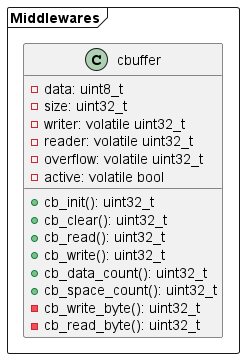

The diagram above was rendered by PlantUML. Its source (embedded in the PNG):
@startuml

package Middlewares <<Frame>> {
  class cbuffer
  {
    -data: uint8_t
    -size: uint32_t
    -writer: volatile uint32_t
    -reader: volatile uint32_t
    -overflow: volatile uint32_t
    -active: volatile bool
    +cb_init(): uint32_t
    +cb_clear(): uint32_t
    +cb_read(): uint32_t
    +cb_write(): uint32_t
    +cb_data_count(): uint32_t
    +cb_space_count(): uint32_t
    -cb_write_byte(): uint32_t
    -cb_read_byte(): uint32_t
  }
}

@enduml